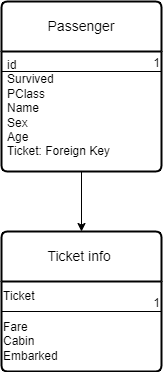

The diagram above was exported from draw.io. Its source (the exported page's mxGraphModel, read from the mxfile embedded in the PNG):
<mxGraphModel dx="550" dy="585" grid="1" gridSize="10" guides="1" tooltips="1" connect="1" arrows="1" fold="1" page="1" pageScale="1" pageWidth="827" pageHeight="1169" math="0" shadow="0">
  <root>
    <mxCell id="0" />
    <mxCell id="1" parent="0" />
    <mxCell id="iXLMobNx5H7X0fAMtS6N-8" value="Passenger" style="swimlane;childLayout=stackLayout;horizontal=1;startSize=50;horizontalStack=0;rounded=1;fontSize=14;fontStyle=0;strokeWidth=2;resizeParent=0;resizeLast=1;shadow=0;dashed=0;align=center;arcSize=4;whiteSpace=wrap;html=1;" vertex="1" parent="1">
      <mxGeometry x="200" y="10" width="160" height="170" as="geometry" />
    </mxCell>
    <mxCell id="iXLMobNx5H7X0fAMtS6N-26" value="" style="endArrow=none;html=1;rounded=0;" edge="1" parent="iXLMobNx5H7X0fAMtS6N-8">
      <mxGeometry relative="1" as="geometry">
        <mxPoint y="70" as="sourcePoint" />
        <mxPoint x="160" y="70" as="targetPoint" />
      </mxGeometry>
    </mxCell>
    <mxCell id="iXLMobNx5H7X0fAMtS6N-27" value="1" style="resizable=0;html=1;whiteSpace=wrap;align=right;verticalAlign=bottom;" connectable="0" vertex="1" parent="iXLMobNx5H7X0fAMtS6N-26">
      <mxGeometry x="1" relative="1" as="geometry" />
    </mxCell>
    <mxCell id="iXLMobNx5H7X0fAMtS6N-9" value="id&lt;br&gt;Survived&lt;br&gt;PClass&lt;br&gt;Name&lt;br&gt;Sex&lt;br&gt;Age&lt;br&gt;Ticket: Foreign Key&lt;br&gt;&amp;nbsp;" style="align=left;strokeColor=none;fillColor=none;spacingLeft=4;fontSize=12;verticalAlign=top;resizable=0;rotatable=0;part=1;html=1;" vertex="1" parent="iXLMobNx5H7X0fAMtS6N-8">
      <mxGeometry y="50" width="160" height="120" as="geometry" />
    </mxCell>
    <mxCell id="iXLMobNx5H7X0fAMtS6N-16" value="Ticket info&amp;nbsp;" style="swimlane;childLayout=stackLayout;horizontal=1;startSize=50;horizontalStack=0;rounded=1;fontSize=14;fontStyle=0;strokeWidth=2;resizeParent=0;resizeLast=1;shadow=0;dashed=0;align=center;arcSize=4;whiteSpace=wrap;html=1;" vertex="1" parent="1">
      <mxGeometry x="200" y="240" width="160" height="140" as="geometry" />
    </mxCell>
    <mxCell id="iXLMobNx5H7X0fAMtS6N-20" value="Ticket" style="text;html=1;align=left;verticalAlign=middle;resizable=0;points=[];autosize=1;strokeColor=none;fillColor=none;" vertex="1" parent="iXLMobNx5H7X0fAMtS6N-16">
      <mxGeometry y="50" width="160" height="30" as="geometry" />
    </mxCell>
    <mxCell id="iXLMobNx5H7X0fAMtS6N-24" value="" style="endArrow=none;html=1;rounded=0;" edge="1" parent="iXLMobNx5H7X0fAMtS6N-16">
      <mxGeometry relative="1" as="geometry">
        <mxPoint y="80" as="sourcePoint" />
        <mxPoint x="160" y="80" as="targetPoint" />
      </mxGeometry>
    </mxCell>
    <mxCell id="iXLMobNx5H7X0fAMtS6N-25" value="1" style="resizable=0;html=1;whiteSpace=wrap;align=right;verticalAlign=bottom;" connectable="0" vertex="1" parent="iXLMobNx5H7X0fAMtS6N-24">
      <mxGeometry x="1" relative="1" as="geometry" />
    </mxCell>
    <mxCell id="iXLMobNx5H7X0fAMtS6N-21" value="Fare&lt;br&gt;Cabin&lt;br&gt;Embarked" style="text;html=1;align=left;verticalAlign=middle;resizable=0;points=[];autosize=1;strokeColor=none;fillColor=none;" vertex="1" parent="iXLMobNx5H7X0fAMtS6N-16">
      <mxGeometry y="80" width="160" height="60" as="geometry" />
    </mxCell>
    <mxCell id="iXLMobNx5H7X0fAMtS6N-23" style="edgeStyle=orthogonalEdgeStyle;rounded=0;orthogonalLoop=1;jettySize=auto;html=1;exitX=0.5;exitY=1;exitDx=0;exitDy=0;entryX=0.5;entryY=0;entryDx=0;entryDy=0;" edge="1" parent="1" source="iXLMobNx5H7X0fAMtS6N-9" target="iXLMobNx5H7X0fAMtS6N-16">
      <mxGeometry relative="1" as="geometry" />
    </mxCell>
  </root>
</mxGraphModel>